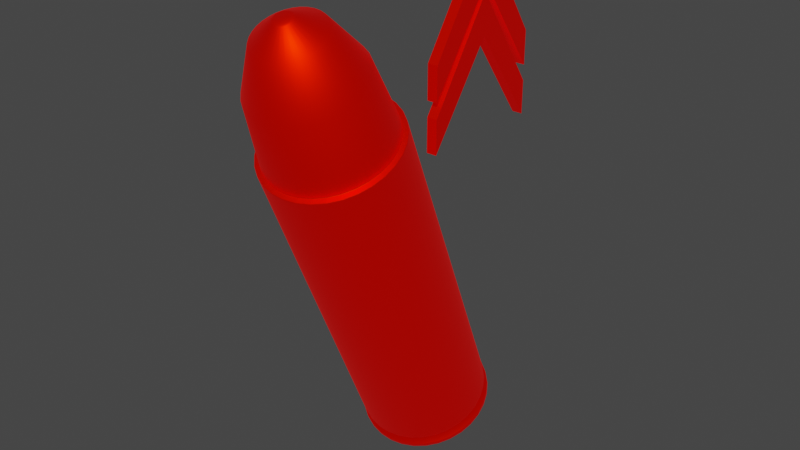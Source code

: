 # Source: BULLET_POWERUP.blend  (saved by Blender 3.1.7; exported with 4.5.12 LTS)
import bpy
from mathutils import Matrix  # noqa: F401  (used for matrix-valued properties, if any)

bpy.ops.wm.read_factory_settings(use_empty=True)
scene = bpy.context.scene
scene.name = 'Scene'

# ---- collections
col_collection = bpy.data.collections.new('Collection'); scene.collection.children.link(col_collection)

# ---- materials (node trees are filled in below, after node groups)
mat_material = bpy.data.materials.new('Material')
mat_material.use_transparent_shadow = False

# ---- material node trees
mat_material.use_nodes = True; mat_material.node_tree.nodes.clear()
_N = mat_material.node_tree.nodes; _L = mat_material.node_tree.links
n0 = _N.new('ShaderNodeBsdfPrincipled'); n0.name = 'Principled BSDF'; n0.location = (10, 300)
n0.distribution = 'GGX'
n0.subsurface_method = 'RANDOM_WALK_SKIN'
n0.inputs[0].default_value = (1.0, 0.009957, 0.0, 1.0)
n0.inputs[1].default_value = 1.0
n0.inputs[3].default_value = 1.45
n0.inputs[27].default_value = (0.2668, 0.0, 0.0, 1.0)
n0.inputs[28].default_value = 1.0
n1 = _N.new('ShaderNodeOutputMaterial'); n1.name = 'Material Output'; n1.location = (300, 300)
_L.new(n0.outputs[0], n1.inputs[0])
n1.is_active_output = True

# ---- world
world_world = bpy.data.worlds.new('World'); scene.world = world_world
world_world.use_nodes = True; world_world.node_tree.nodes.clear()
_N = world_world.node_tree.nodes; _L = world_world.node_tree.links
n0 = _N.new('ShaderNodeOutputWorld'); n0.name = 'World Output'; n0.location = (300, 300)
n1 = _N.new('ShaderNodeBackground'); n1.name = 'Background'; n1.location = (10, 300)
n1.inputs[0].default_value = (0.05088, 0.05088, 0.05088, 1.0)
_L.new(n1.outputs[0], n0.inputs[0])
n0.is_active_output = True
world_world.color = (0.05088, 0.05088, 0.05088)
world_world.use_sun_shadow = False
world_world.sun_shadow_jitter_overblur = 0.0

# ---- meshes
me_cylinder = bpy.data.meshes.new('Cylinder')
me_cylinder.from_pydata([(-0.04983, 0.4257, -0.5709), (-0.0124, 0.4246, -0.5739), (0.02388, 0.417, -0.5799), (0.05763, 0.403, -0.5886), (0.08754, 0.3833, -0.5998), (0.1125, 0.3585, -0.613), (0.1315, 0.3296, -0.6277), (0.1438, 0.2977, -0.6433), (0.1489, 0.2641, -0.6593), (0.1468, 0.23, -0.6749), (0.1373, 0.1968, -0.6897), (0.121, 0.1657, -0.703), (0.09839, 0.1379, -0.7143), (0.07039, 0.1145, -0.7233), (0.03806, 0.09644, -0.7295), (0.00265, 0.08433, -0.7327), (-0.03448, 0.07867, -0.7328), (-0.07191, 0.07968, -0.7298), (-0.1082, 0.08732, -0.7238), (-0.1419, 0.1013, -0.715), (-0.1719, 0.1211, -0.7038), (-0.1968, 0.1459, -0.6906), (-0.2158, 0.1748, -0.6759), (-0.2281, 0.2066, -0.6603), (-0.2332, 0.2402, -0.6444), (-0.2311, 0.2743, -0.6287), (-0.2216, 0.3075, -0.614), (-0.2053, 0.3386, -0.6007), (-0.1827, 0.3664, -0.5893), (-0.1547, 0.3898, -0.5804), (-0.1224, 0.4079, -0.5742), (-0.08696, 0.42, -0.571), (-0.04931, 0.4027, -0.5944), (-0.0179, 0.4018, -0.597), (0.01255, 0.3954, -0.602), (0.04088, 0.3837, -0.6094), (0.06598, 0.3671, -0.6188), (0.0869, 0.3463, -0.6298), (0.1028, 0.322, -0.6422), (0.1132, 0.2953, -0.6553), (0.1175, 0.2671, -0.6686), (0.1157, 0.2385, -0.6818), (0.1078, 0.2106, -0.6942), (0.09406, 0.1845, -0.7053), (0.07509, 0.1612, -0.7149), (0.05159, 0.1416, -0.7224), (0.02445, 0.1264, -0.7276), (-0.005268, 0.1162, -0.7303), (-0.03643, 0.1115, -0.7304), (-0.06785, 0.1123, -0.7278), (-0.0983, 0.1187, -0.7228), (-0.1266, 0.1304, -0.7154), (-0.1517, 0.147, -0.706), (-0.1726, 0.1679, -0.695), (-0.1886, 0.1921, -0.6826), (-0.1989, 0.2188, -0.6695), (-0.2033, 0.2471, -0.6562), (-0.2014, 0.2757, -0.643), (-0.1935, 0.3035, -0.6306), (-0.1798, 0.3296, -0.6195), (-0.1608, 0.353, -0.6099), (-0.1373, 0.3726, -0.6024), (-0.1102, 0.3878, -0.5972), (-0.08048, 0.3979, -0.5945), (-0.0518, 0.4415, -0.5962), (-0.01366, 0.4405, -0.5993), (0.02332, 0.4327, -0.6054), (0.05772, 0.4184, -0.6144), (0.08821, 0.3983, -0.6258), (0.1136, 0.373, -0.6392), (0.133, 0.3435, -0.6542), (0.1455, 0.3111, -0.6701), (0.1508, 0.2768, -0.6863), (0.1486, 0.2421, -0.7023), (0.1389, 0.2082, -0.7173), (0.1223, 0.1765, -0.7309), (0.09927, 0.1482, -0.7425), (0.07073, 0.1244, -0.7516), (0.03778, 0.1059, -0.7579), (0.001684, 0.0936, -0.7612), (-0.03616, 0.08783, -0.7613), (-0.07431, 0.08886, -0.7582), (-0.1113, 0.09664, -0.7521), (-0.1457, 0.1109, -0.7432), (-0.1762, 0.131, -0.7318), (-0.2016, 0.1563, -0.7183), (-0.2209, 0.1858, -0.7033), (-0.2335, 0.2182, -0.6874), (-0.2387, 0.2525, -0.6712), (-0.2365, 0.2872, -0.6552), (-0.2269, 0.3211, -0.6402), (-0.2103, 0.3528, -0.6266), (-0.1872, 0.3811, -0.615), (-0.1587, 0.4049, -0.6059), (-0.1257, 0.4234, -0.5996), (-0.08965, 0.4357, -0.5963), (-0.05263, 0.4471, -0.6083), (-0.01448, 0.4461, -0.6114), (0.0225, 0.4383, -0.6175), (0.0569, 0.424, -0.6265), (0.08739, 0.4039, -0.6379), (0.1128, 0.3786, -0.6513), (0.1321, 0.3492, -0.6663), (0.1447, 0.3167, -0.6822), (0.15, 0.2824, -0.6984), (0.1477, 0.2477, -0.7144), (0.1381, 0.2138, -0.7294), (0.1215, 0.1821, -0.743), (0.09845, 0.1538, -0.7546), (0.0699, 0.13, -0.7637), (0.03695, 0.1115, -0.77), (0.0008633, 0.09921, -0.7733), (-0.03698, 0.09344, -0.7734), (-0.07513, 0.09447, -0.7703), (-0.1121, 0.1022, -0.7642), (-0.1465, 0.1165, -0.7553), (-0.177, 0.1366, -0.7439), (-0.2024, 0.1619, -0.7304), (-0.2218, 0.1914, -0.7154), (-0.2343, 0.2238, -0.6995), (-0.2396, 0.2581, -0.6833), (-0.2374, 0.2928, -0.6673), (-0.2277, 0.3267, -0.6523), (-0.2111, 0.3584, -0.6387), (-0.1881, 0.3867, -0.6271), (-0.1595, 0.4105, -0.618), (-0.1266, 0.429, -0.6117), (-0.09047, 0.4413, -0.6084), (0.05309, -0.02298, 0.3915), (0.01567, -0.02197, 0.3945), (0.08938, -0.03061, 0.3855), (0.1231, -0.04458, 0.3767), (0.153, -0.06435, 0.3655), (0.178, -0.08916, 0.3523), (0.1969, -0.1181, 0.3376), (0.2093, -0.1499, 0.322), (0.2144, -0.1835, 0.3061), (0.2123, -0.2176, 0.2904), (0.2028, -0.2508, 0.2757), (0.1865, -0.2819, 0.2624), (0.1639, -0.3097, 0.251), (0.1359, -0.3331, 0.2421), (0.1036, -0.3512, 0.2359), (0.06815, -0.3633, 0.2327), (0.03101, -0.3689, 0.2326), (-0.006415, -0.3679, 0.2356), (-0.0427, -0.3603, 0.2416), (-0.07644, -0.3463, 0.2503), (-0.1064, -0.3266, 0.2615), (-0.1313, -0.3018, 0.2747), (-0.1503, -0.2729, 0.2894), (-0.1626, -0.241, 0.305), (-0.1678, -0.2074, 0.321), (-0.1656, -0.1733, 0.3366), (-0.1561, -0.1401, 0.3514), (-0.1398, -0.109, 0.3647), (-0.1172, -0.08121, 0.376), (-0.0892, -0.05783, 0.385), (-0.05688, -0.03974, 0.3912), (-0.02147, -0.02763, 0.3944), (0.01632, -0.0346, 0.3912), (0.04615, -0.3365, 0.6736), (0.02956, -0.1391, 0.5637), (0.04025, -0.2506, 0.6596), (0.05075, -0.3366, 0.6732), (0.05124, -0.03554, 0.3884), (0.05892, -0.2511, 0.6581), (0.06013, -0.1399, 0.5613), (0.05522, -0.3375, 0.6725), (0.08509, -0.04267, 0.3828), (0.07703, -0.2549, 0.6551), (0.08977, -0.1461, 0.5563), (0.05937, -0.3393, 0.6714), (0.1166, -0.0557, 0.3746), (0.09387, -0.2619, 0.6507), (0.1173, -0.1575, 0.5492), (0.06305, -0.3417, 0.67), (0.1445, -0.07414, 0.3641), (0.1088, -0.2717, 0.6451), (0.1418, -0.1737, 0.54), (0.06611, -0.3447, 0.6684), (0.1677, -0.09728, 0.3518), (0.1212, -0.2841, 0.6385), (0.1621, -0.194, 0.5293), (0.06845, -0.3483, 0.6666), (0.1854, -0.1242, 0.3381), (0.1307, -0.2985, 0.6312), (0.1776, -0.2176, 0.5173), (0.06996, -0.3522, 0.6647), (0.1969, -0.154, 0.3236), (0.1369, -0.3144, 0.6234), (0.1877, -0.2436, 0.5045), (0.0706, -0.3563, 0.6627), (0.2017, -0.1853, 0.3087), (0.1394, -0.3312, 0.6154), (0.1919, -0.2711, 0.4915), (0.07033, -0.3605, 0.6608), (0.1997, -0.2171, 0.2941), (0.1384, -0.3482, 0.6076), (0.1902, -0.2989, 0.4787), (0.06917, -0.3646, 0.659), (0.1909, -0.2481, 0.2803), (0.1336, -0.3648, 0.6003), (0.1824, -0.326, 0.4666), (0.06716, -0.3684, 0.6574), (0.1757, -0.2771, 0.2679), (0.1255, -0.3803, 0.5936), (0.1691, -0.3514, 0.4558), (0.06438, -0.3719, 0.656), (0.1546, -0.303, 0.2573), (0.1142, -0.3942, 0.588), (0.1506, -0.3741, 0.4465), (0.06094, -0.3747, 0.6549), (0.1285, -0.3248, 0.249), (0.1002, -0.4059, 0.5835), (0.1278, -0.3932, 0.4392), (0.05696, -0.377, 0.6541), (0.09831, -0.3417, 0.2432), (0.08411, -0.4149, 0.5804), (0.1014, -0.408, 0.4341), (0.0526, -0.3785, 0.6537), (0.06528, -0.353, 0.2402), (0.06643, -0.4209, 0.5788), (0.07243, -0.4179, 0.4315), (0.04804, -0.3791, 0.6537), (0.03064, -0.3583, 0.2401), (0.0479, -0.4238, 0.5787), (0.04209, -0.4225, 0.4314), (0.04343, -0.379, 0.6541), (-0.004273, -0.3573, 0.2429), (0.02923, -0.4232, 0.5802), (0.01152, -0.4217, 0.4339), (0.03897, -0.3781, 0.6548), (-0.03812, -0.3502, 0.2485), (0.01112, -0.4194, 0.5832), (-0.01812, -0.4155, 0.4388), (0.03482, -0.3764, 0.6559), (-0.0696, -0.3372, 0.2567), (-0.005723, -0.4125, 0.5876), (-0.04569, -0.404, 0.4459), (0.03114, -0.3739, 0.6573), (-0.0975, -0.3187, 0.2671), (-0.02065, -0.4026, 0.5932), (-0.07012, -0.3879, 0.4551), (0.02808, -0.3709, 0.6589), (-0.1208, -0.2956, 0.2795), (-0.03309, -0.3902, 0.5998), (-0.09049, -0.3676, 0.4659), (0.02574, -0.3673, 0.6607), (-0.1385, -0.2686, 0.2931), (-0.04256, -0.3758, 0.6071), (-0.106, -0.344, 0.4779), (0.02423, -0.3634, 0.6626), (-0.15, -0.2389, 0.3077), (-0.04871, -0.3599, 0.6149), (-0.1161, -0.318, 0.4906), (0.02359, -0.3593, 0.6646), (-0.1548, -0.2076, 0.3226), (-0.05129, -0.3431, 0.6229), (-0.1203, -0.2905, 0.5036), (0.02386, -0.3551, 0.6665), (-0.1527, -0.1758, 0.3372), (-0.0502, -0.3261, 0.6307), (-0.1185, -0.2627, 0.5164), (0.02502, -0.351, 0.6683), (-0.1439, -0.1448, 0.351), (-0.0455, -0.3095, 0.638), (-0.1108, -0.2356, 0.5285), (0.02703, -0.3472, 0.6699), (-0.1287, -0.1158, 0.3634), (-0.03735, -0.294, 0.6447), (-0.09745, -0.2102, 0.5394), (0.02981, -0.3438, 0.6713), (-0.1076, -0.08987, 0.374), (-0.02607, -0.2802, 0.6503), (-0.07899, -0.1875, 0.5486), (0.03325, -0.3409, 0.6724), (-0.0815, -0.06806, 0.3823), (-0.01209, -0.2685, 0.6548), (-0.05611, -0.1684, 0.5559), (0.03723, -0.3387, 0.6732), (-0.05135, -0.05118, 0.3881), (0.004043, -0.2595, 0.6579), (-0.0297, -0.1536, 0.561), (0.04158, -0.3372, 0.6736), (-0.01831, -0.03988, 0.3911), (0.02171, -0.2534, 0.6595), (-0.0007767, -0.1437, 0.5636), (-0.016, 0.2258, 0.2909), (-0.016, 0.2258, 0.395), (-0.016, 0.6369, 0.2909), (-0.016, 0.6369, 0.395), (0.016, 0.2258, 0.2909), (0.016, 0.2258, 0.395), (0.016, 0.6369, 0.2909), (0.016, 0.6369, 0.395), (-0.016, 0.4314, 0.5777), (0.016, 0.4314, 0.5777), (-0.016, 0.4314, 0.702), (0.016, 0.4314, 0.702), (0.016, 0.4314, 0.5497), (-0.016, 0.4314, 0.5497), (0.016, 0.4314, 0.4253), (-0.016, 0.4314, 0.4253), (0.016, 0.6369, 0.2426), (0.016, 0.6369, 0.1385), (0.016, 0.2258, 0.2426), (0.016, 0.2258, 0.1385), (-0.016, 0.6369, 0.2426), (-0.016, 0.6369, 0.1385), (-0.016, 0.2258, 0.2426), (-0.016, 0.2258, 0.1385), (0.01534, -0.01974, 0.3897), (0.05277, -0.02075, 0.3867), (0.08905, -0.02839, 0.3807), (0.1228, -0.04236, 0.3719), (0.1527, -0.06213, 0.3607), (0.1776, -0.08693, 0.3475), (0.1966, -0.1158, 0.3328), (0.2089, -0.1477, 0.3172), (0.2141, -0.1813, 0.3013), (0.2119, -0.2154, 0.2856), (0.2025, -0.2486, 0.2709), (0.1862, -0.2797, 0.2576), (0.1636, -0.3075, 0.2462), (0.1356, -0.3309, 0.2373), (0.1032, -0.349, 0.2311), (0.06782, -0.3611, 0.2279), (0.03069, -0.3667, 0.2278), (-0.006741, -0.3657, 0.2308), (-0.04302, -0.3581, 0.2368), (-0.07677, -0.3441, 0.2455), (-0.1067, -0.3243, 0.2567), (-0.1316, -0.2995, 0.2699), (-0.1506, -0.2706, 0.2846), (-0.1629, -0.2388, 0.3002), (-0.1681, -0.2052, 0.3162), (-0.1659, -0.1711, 0.3318), (-0.1565, -0.1379, 0.3466), (-0.1401, -0.1068, 0.3599), (-0.1175, -0.07899, 0.3712), (-0.08953, -0.0556, 0.3802), (-0.0572, -0.03751, 0.3864), (-0.02179, -0.0254, 0.3896), (-0.01201, 0.422, -0.5681), (0.02427, 0.4144, -0.5741), (0.05802, 0.4004, -0.5829), (0.08793, 0.3806, -0.5941), (0.1129, 0.3558, -0.6073), (0.1318, 0.3269, -0.622), (0.1442, 0.2951, -0.6376), (0.1493, 0.2614, -0.6535), (0.1471, 0.2274, -0.6692), (0.1377, 0.1941, -0.684), (0.1214, 0.163, -0.6973), (0.09878, 0.1353, -0.7086), (0.07078, 0.1119, -0.7176), (0.03845, 0.09379, -0.7238), (0.003038, 0.08168, -0.727), (-0.03409, 0.07602, -0.7271), (-0.07152, 0.07703, -0.7241), (-0.1078, 0.08467, -0.7181), (-0.1416, 0.09864, -0.7093), (-0.1715, 0.1184, -0.6981), (-0.1964, 0.1432, -0.6849), (-0.2154, 0.1721, -0.6702), (-0.2277, 0.204, -0.6546), (-0.2329, 0.2376, -0.6387), (-0.2307, 0.2717, -0.623), (-0.2212, 0.3049, -0.6083), (-0.2049, 0.336, -0.5949), (-0.1823, 0.3638, -0.5836), (-0.1543, 0.3871, -0.5747), (-0.122, 0.4052, -0.5685), (-0.08657, 0.4173, -0.5652), (-0.04944, 0.423, -0.5651), (0.05145, -0.03806, 0.3925), (0.01664, -0.03712, 0.3953), (0.0852, -0.04516, 0.387), (0.1166, -0.05815, 0.3788), (0.1444, -0.07654, 0.3684), (0.1676, -0.09961, 0.3561), (0.1852, -0.1265, 0.3425), (0.1967, -0.1561, 0.3279), (0.2015, -0.1874, 0.3131), (0.1995, -0.2191, 0.2986), (0.1907, -0.25, 0.2848), (0.1755, -0.2789, 0.2724), (0.1545, -0.3047, 0.2619), (0.1285, -0.3265, 0.2536), (0.09839, -0.3433, 0.2478), (0.06545, -0.3546, 0.2448), (0.03092, -0.3598, 0.2447), (-0.003892, -0.3589, 0.2475), (-0.03764, -0.3518, 0.2531), (-0.06902, -0.3388, 0.2613), (-0.09684, -0.3204, 0.2717), (-0.12, -0.2973, 0.2839), (-0.1377, -0.2705, 0.2976), (-0.1491, -0.2408, 0.3121), (-0.1539, -0.2096, 0.3269), (-0.1519, -0.1779, 0.3415), (-0.1431, -0.147, 0.3552), (-0.128, -0.1181, 0.3676), (-0.1069, -0.09222, 0.3782), (-0.08089, -0.07047, 0.3865), (-0.05082, -0.05365, 0.3922), (-0.01789, -0.04238, 0.3952), (0.05127, -0.3312, 0.6723), (0.04578, -0.331, 0.6727), (0.0566, -0.3323, 0.6714), (0.06155, -0.3343, 0.6701), (0.06595, -0.3372, 0.6685), (0.06961, -0.3409, 0.6665), (0.07239, -0.3451, 0.6644), (0.0742, -0.3498, 0.6621), (0.07496, -0.3547, 0.6597), (0.07464, -0.3598, 0.6574), (0.07326, -0.3646, 0.6553), (0.07086, -0.3692, 0.6533), (0.06754, -0.3733, 0.6517), (0.06343, -0.3767, 0.6503), (0.05868, -0.3794, 0.6494), (0.05348, -0.3811, 0.649), (0.04803, -0.382, 0.6489), (0.04253, -0.3818, 0.6494), (0.03721, -0.3807, 0.6503), (0.03225, -0.3787, 0.6516), (0.02786, -0.3758, 0.6532), (0.0242, -0.3721, 0.6551), (0.02141, -0.3679, 0.6573), (0.0196, -0.3632, 0.6596), (0.01884, -0.3583, 0.6619), (0.01916, -0.3532, 0.6642), (0.02055, -0.3484, 0.6664), (0.02295, -0.3438, 0.6683), (0.02626, -0.3397, 0.67), (0.03038, -0.3363, 0.6713), (0.03512, -0.3336, 0.6722), (0.04032, -0.3319, 0.6727)], [], [(312, 129, 128, 313), (313, 128, 130, 314), (314, 130, 131, 315), (315, 131, 132, 316), (316, 132, 133, 317), (317, 133, 134, 318), (318, 134, 135, 319), (319, 135, 136, 320), (320, 136, 137, 321), (321, 137, 138, 322), (322, 138, 139, 323), (323, 139, 140, 324), (324, 140, 141, 325), (325, 141, 142, 326), (326, 142, 143, 327), (327, 143, 144, 328), (328, 144, 145, 329), (329, 145, 146, 330), (330, 146, 147, 331), (331, 147, 148, 332), (332, 148, 149, 333), (333, 149, 150, 334), (334, 150, 151, 335), (335, 151, 152, 336), (336, 152, 153, 337), (337, 153, 154, 338), (338, 154, 155, 339), (339, 155, 156, 340), (340, 156, 157, 341), (341, 157, 158, 342), (285, 160, 129, 159), (342, 158, 159, 343), (343, 159, 129, 312), (2, 3, 35, 34), (50, 51, 83, 82), (11, 12, 44, 43), (20, 21, 53, 52), (29, 30, 62, 61), (7, 8, 40, 39), (16, 17, 49, 48), (25, 26, 58, 57), (3, 4, 36, 35), (12, 13, 45, 44), (21, 22, 54, 53), (30, 31, 63, 62), (8, 9, 41, 40), (17, 18, 50, 49), (26, 27, 59, 58), (4, 5, 37, 36), (13, 14, 46, 45), (0, 1, 33, 32), (22, 23, 55, 54), (31, 0, 32, 63), (9, 10, 42, 41), (18, 19, 51, 50), (27, 28, 60, 59), (5, 6, 38, 37), (14, 15, 47, 46), (23, 24, 56, 55), (1, 2, 34, 33), (10, 11, 43, 42), (19, 20, 52, 51), (28, 29, 61, 60), (6, 7, 39, 38), (15, 16, 48, 47), (24, 25, 57, 56), (85, 86, 118, 117), (37, 38, 70, 69), (51, 52, 84, 83), (38, 39, 71, 70), (52, 53, 85, 84), (39, 40, 72, 71), (53, 54, 86, 85), (40, 41, 73, 72), (54, 55, 87, 86), (41, 42, 74, 73), (55, 56, 88, 87), (42, 43, 75, 74), (56, 57, 89, 88), (43, 44, 76, 75), (57, 58, 90, 89), (44, 45, 77, 76), (58, 59, 91, 90), (45, 46, 78, 77), (32, 33, 65, 64), (59, 60, 92, 91), (46, 47, 79, 78), (33, 34, 66, 65), (60, 61, 93, 92), (47, 48, 80, 79), (34, 35, 67, 66), (61, 62, 94, 93), (48, 49, 81, 80), (35, 36, 68, 67), (62, 63, 95, 94), (49, 50, 82, 81), (36, 37, 69, 68), (63, 32, 64, 95), (96, 97, 98, 99, 100, 101, 102, 103, 104, 105, 106, 107, 108, 109, 110, 111, 112, 113, 114, 115, 116, 117, 118, 119, 120, 121, 122, 123, 124, 125, 126, 127), (72, 73, 105, 104), (86, 87, 119, 118), (73, 74, 106, 105), (87, 88, 120, 119), (74, 75, 107, 106), (88, 89, 121, 120), (75, 76, 108, 107), (89, 90, 122, 121), (76, 77, 109, 108), (90, 91, 123, 122), (77, 78, 110, 109), (64, 65, 97, 96), (91, 92, 124, 123), (78, 79, 111, 110), (65, 66, 98, 97), (92, 93, 125, 124), (79, 80, 112, 111), (66, 67, 99, 98), (93, 94, 126, 125), (80, 81, 113, 112), (67, 68, 100, 99), (94, 95, 127, 126), (81, 82, 114, 113), (68, 69, 101, 100), (95, 64, 96, 127), (82, 83, 115, 114), (69, 70, 102, 101), (83, 84, 116, 115), (70, 71, 103, 102), (84, 85, 117, 116), (71, 72, 104, 103), (164, 161, 284, 280, 276, 272, 268, 264, 260, 256, 252, 248, 244, 240, 236, 232, 228, 224, 220, 216, 212, 208, 204, 200, 196, 192, 188, 184, 180, 176, 172, 168), (169, 173, 131, 130), (173, 177, 132, 131), (177, 181, 133, 132), (181, 185, 134, 133), (185, 189, 135, 134), (189, 193, 136, 135), (193, 197, 137, 136), (197, 201, 138, 137), (201, 205, 139, 138), (205, 209, 140, 139), (209, 213, 141, 140), (213, 217, 142, 141), (217, 221, 143, 142), (221, 225, 144, 143), (225, 229, 145, 144), (229, 233, 146, 145), (233, 237, 147, 146), (237, 241, 148, 147), (241, 245, 149, 148), (245, 249, 150, 149), (249, 253, 151, 150), (253, 257, 152, 151), (257, 261, 153, 152), (261, 265, 154, 153), (265, 269, 155, 154), (269, 273, 156, 155), (273, 277, 157, 156), (277, 281, 158, 157), (281, 285, 159, 158), (165, 169, 130, 128), (376, 377, 162, 167), (167, 162, 163, 166), (408, 409, 161, 164), (378, 376, 167, 171), (171, 167, 166, 170), (410, 408, 164, 168), (379, 378, 171, 175), (175, 171, 170, 174), (411, 410, 168, 172), (380, 379, 175, 179), (179, 175, 174, 178), (412, 411, 172, 176), (381, 380, 179, 183), (183, 179, 178, 182), (413, 412, 176, 180), (382, 381, 183, 187), (187, 183, 182, 186), (414, 413, 180, 184), (383, 382, 187, 191), (191, 187, 186, 190), (415, 414, 184, 188), (384, 383, 191, 195), (195, 191, 190, 194), (416, 415, 188, 192), (385, 384, 195, 199), (199, 195, 194, 198), (417, 416, 192, 196), (386, 385, 199, 203), (203, 199, 198, 202), (418, 417, 196, 200), (387, 386, 203, 207), (207, 203, 202, 206), (419, 418, 200, 204), (388, 387, 207, 211), (211, 207, 206, 210), (420, 419, 204, 208), (389, 388, 211, 215), (215, 211, 210, 214), (421, 420, 208, 212), (390, 389, 215, 219), (219, 215, 214, 218), (422, 421, 212, 216), (391, 390, 219, 223), (223, 219, 218, 222), (423, 422, 216, 220), (392, 391, 223, 227), (227, 223, 222, 226), (424, 423, 220, 224), (393, 392, 227, 231), (231, 227, 226, 230), (425, 424, 224, 228), (394, 393, 231, 235), (235, 231, 230, 234), (426, 425, 228, 232), (395, 394, 235, 239), (239, 235, 234, 238), (427, 426, 232, 236), (396, 395, 239, 243), (243, 239, 238, 242), (428, 427, 236, 240), (397, 396, 243, 247), (247, 243, 242, 246), (429, 428, 240, 244), (398, 397, 247, 251), (251, 247, 246, 250), (430, 429, 244, 248), (399, 398, 251, 255), (255, 251, 250, 254), (431, 430, 248, 252), (400, 399, 255, 259), (259, 255, 254, 258), (432, 431, 252, 256), (401, 400, 259, 263), (263, 259, 258, 262), (433, 432, 256, 260), (402, 401, 263, 267), (267, 263, 262, 266), (434, 433, 260, 264), (403, 402, 267, 271), (271, 267, 266, 270), (435, 434, 264, 268), (404, 403, 271, 275), (275, 271, 270, 274), (436, 435, 268, 272), (405, 404, 275, 279), (279, 275, 274, 278), (437, 436, 272, 276), (406, 405, 279, 283), (283, 279, 278, 282), (438, 437, 276, 280), (407, 406, 283, 287), (287, 283, 282, 286), (439, 438, 280, 284), (377, 407, 287, 162), (162, 287, 286, 163), (409, 439, 284, 161), (160, 165, 128, 129), (288, 289, 298, 291, 290, 296), (290, 291, 295, 294), (294, 295, 299, 293, 292, 297), (292, 293, 289, 288), (296, 297, 292, 288), (299, 298, 289, 293), (290, 294, 297, 296), (295, 291, 298, 299), (309, 305, 302, 303), (307, 306, 310, 311), (311, 310, 301, 308, 309, 303), (300, 301, 310, 306), (304, 308, 301, 300), (303, 302, 307, 311), (305, 304, 300, 306, 307, 302), (309, 308, 304, 305), (374, 343, 312, 375), (373, 342, 343, 374), (372, 341, 342, 373), (371, 340, 341, 372), (370, 339, 340, 371), (369, 338, 339, 370), (368, 337, 338, 369), (367, 336, 337, 368), (366, 335, 336, 367), (365, 334, 335, 366), (364, 333, 334, 365), (363, 332, 333, 364), (362, 331, 332, 363), (361, 330, 331, 362), (360, 329, 330, 361), (359, 328, 329, 360), (358, 327, 328, 359), (357, 326, 327, 358), (356, 325, 326, 357), (355, 324, 325, 356), (354, 323, 324, 355), (353, 322, 323, 354), (352, 321, 322, 353), (351, 320, 321, 352), (350, 319, 320, 351), (349, 318, 319, 350), (348, 317, 318, 349), (347, 316, 317, 348), (346, 315, 316, 347), (345, 314, 315, 346), (344, 313, 314, 345), (375, 312, 313, 344), (0, 375, 344, 1), (1, 344, 345, 2), (2, 345, 346, 3), (3, 346, 347, 4), (4, 347, 348, 5), (5, 348, 349, 6), (6, 349, 350, 7), (7, 350, 351, 8), (8, 351, 352, 9), (9, 352, 353, 10), (10, 353, 354, 11), (11, 354, 355, 12), (12, 355, 356, 13), (13, 356, 357, 14), (14, 357, 358, 15), (15, 358, 359, 16), (16, 359, 360, 17), (17, 360, 361, 18), (18, 361, 362, 19), (19, 362, 363, 20), (20, 363, 364, 21), (21, 364, 365, 22), (22, 365, 366, 23), (23, 366, 367, 24), (24, 367, 368, 25), (25, 368, 369, 26), (26, 369, 370, 27), (27, 370, 371, 28), (28, 371, 372, 29), (29, 372, 373, 30), (30, 373, 374, 31), (31, 374, 375, 0), (160, 285, 407, 377), (285, 281, 406, 407), (281, 277, 405, 406), (277, 273, 404, 405), (273, 269, 403, 404), (269, 265, 402, 403), (265, 261, 401, 402), (261, 257, 400, 401), (257, 253, 399, 400), (253, 249, 398, 399), (249, 245, 397, 398), (245, 241, 396, 397), (241, 237, 395, 396), (237, 233, 394, 395), (233, 229, 393, 394), (229, 225, 392, 393), (225, 221, 391, 392), (221, 217, 390, 391), (217, 213, 389, 390), (213, 209, 388, 389), (209, 205, 387, 388), (205, 201, 386, 387), (201, 197, 385, 386), (197, 193, 384, 385), (193, 189, 383, 384), (189, 185, 382, 383), (185, 181, 381, 382), (181, 177, 380, 381), (177, 173, 379, 380), (173, 169, 378, 379), (169, 165, 376, 378), (165, 160, 377, 376), (163, 286, 439, 409), (286, 282, 438, 439), (282, 278, 437, 438), (278, 274, 436, 437), (274, 270, 435, 436), (270, 266, 434, 435), (266, 262, 433, 434), (262, 258, 432, 433), (258, 254, 431, 432), (254, 250, 430, 431), (250, 246, 429, 430), (246, 242, 428, 429), (242, 238, 427, 428), (238, 234, 426, 427), (234, 230, 425, 426), (230, 226, 424, 425), (226, 222, 423, 424), (222, 218, 422, 423), (218, 214, 421, 422), (214, 210, 420, 421), (210, 206, 419, 420), (206, 202, 418, 419), (202, 198, 417, 418), (198, 194, 416, 417), (194, 190, 415, 416), (190, 186, 414, 415), (186, 182, 413, 414), (182, 178, 412, 413), (178, 174, 411, 412), (174, 170, 410, 411), (170, 166, 408, 410), (166, 163, 409, 408)])
me_cylinder.polygons.foreach_set('use_smooth', [1, 1, 1, 1, 1, 1, 1, 1, 1, 1, 1, 1, 1, 1, 1, 1, 1, 1, 1, 1, 1, 1, 1, 1, 1, 1, 1, 1, 1, 1, 0, 1, 1, 1, 1, 1, 1, 1, 1, 1, 1, 1, 1, 1, 1, 1, 1, 1, 1, 1, 1, 1, 1, 1, 1, 1, 1, 1, 1, 1, 1, 1, 1, 1, 1, 1, 1, 1, 1, 1, 1, 1, 1, 1, 1, 1, 1, 1, 1, 1, 1, 1, 1, 1, 1, 1, 1, 1, 1, 1, 1, 1, 1, 1, 1, 1, 1, 1, 1, 1, 1, 1, 1, 1, 1, 1, 1, 1, 1, 1, 1, 1, 1, 1, 1, 1, 1, 1, 1, 1, 1, 1, 1, 1, 1, 1, 1, 1, 1, 1, 1, 0, 0, 0, 0, 0, 0, 0, 0, 0, 0, 0, 0, 0, 0, 0, 0, 0, 0, 0, 0, 0, 0, 0, 0, 0, 0, 0, 0, 0, 0, 1, 1, 1, 1, 1, 1, 1, 1, 1, 1, 1, 1, 1, 1, 1, 1, 1, 1, 1, 1, 1, 1, 1, 1, 1, 1, 1, 1, 1, 1, 1, 1, 1, 1, 1, 1, 1, 1, 1, 1, 1, 1, 1, 1, 1, 1, 1, 1, 1, 1, 1, 1, 1, 1, 1, 1, 1, 1, 1, 1, 1, 1, 1, 1, 1, 1, 1, 1, 1, 1, 1, 1, 1, 1, 1, 1, 1, 1, 1, 1, 1, 1, 1, 1, 1, 1, 1, 1, 1, 1, 1, 1, 1, 1, 1, 1, 0, 0, 0, 0, 0, 0, 0, 0, 0, 0, 0, 0, 0, 0, 0, 0, 0, 1, 1, 1, 1, 1, 1, 1, 1, 1, 1, 1, 1, 1, 1, 1, 1, 1, 1, 1, 1, 1, 1, 1, 1, 1, 1, 1, 1, 1, 1, 1, 1, 1, 1, 1, 1, 1, 1, 1, 1, 1, 1, 1, 1, 1, 1, 1, 1, 1, 1, 1, 1, 1, 1, 1, 1, 1, 1, 1, 1, 1, 1, 1, 1, 1, 1, 1, 1, 1, 1, 1, 1, 1, 1, 1, 1, 1, 1, 1, 1, 1, 1, 1, 1, 1, 1, 1, 1, 1, 1, 1, 1, 1, 1, 1, 1, 1, 1, 1, 1, 1, 1, 1, 1, 1, 1, 1, 1, 1, 1, 1, 1, 1, 1, 1, 1, 1, 1, 1, 1, 1, 1, 1, 1, 1, 1, 1, 1])
_uv = me_cylinder.uv_layers.new(name='UVMap')
_uv.uv.foreach_set('vector', [1.0, 0.9975, 1.0, 1.0, 0.9688, 1.0, 0.9688, 0.9975, 0.9688, 0.9975, 0.9688, 1.0, 0.9375, 1.0, 0.9375, 0.9975, 0.9375, 0.9975, 0.9375, 1.0, 0.9062, 1.0, 0.9063, 0.9975, 0.9063, 0.9975, 0.9062, 1.0, 0.875, 1.0, 0.875, 0.9975, 0.875, 0.9975, 0.875, 1.0, 0.8438, 1.0, 0.8438, 0.9975, 0.8438, 0.9975, 0.8438, 1.0, 0.8125, 1.0, 0.8125, 0.9975, 0.8125, 0.9975, 0.8125, 1.0, 0.7812, 1.0, 0.7812, 0.9975, 0.7812, 0.9975, 0.7812, 1.0, 0.75, 1.0, 0.75, 0.9975, 0.75, 0.9975, 0.75, 1.0, 0.7188, 1.0, 0.7188, 0.9975, 0.7188, 0.9975, 0.7188, 1.0, 0.6875, 1.0, 0.6875, 0.9975, 0.6875, 0.9975, 0.6875, 1.0, 0.6562, 1.0, 0.6562, 0.9975, 0.6562, 0.9975, 0.6562, 1.0, 0.625, 1.0, 0.625, 0.9975, 0.625, 0.9975, 0.625, 1.0, 0.5938, 1.0, 0.5938, 0.9975, 0.5938, 0.9975, 0.5938, 1.0, 0.5625, 1.0, 0.5625, 0.9975, 0.5625, 0.9975, 0.5625, 1.0, 0.5312, 1.0, 0.5312, 0.9975, 0.5312, 0.9975, 0.5312, 1.0, 0.5, 1.0, 0.5, 0.9975, 0.5, 0.9975, 0.5, 1.0, 0.4688, 1.0, 0.4688, 0.9975, 0.4688, 0.9975, 0.4688, 1.0, 0.4375, 1.0, 0.4375, 0.9975, 0.4375, 0.9975, 0.4375, 1.0, 0.4062, 1.0, 0.4062, 0.9975, 0.4062, 0.9975, 0.4062, 1.0, 0.375, 1.0, 0.375, 0.9975, 0.375, 0.9975, 0.375, 1.0, 0.3438, 1.0, 0.3438, 0.9975, 0.3438, 0.9975, 0.3438, 1.0, 0.3125, 1.0, 0.3125, 0.9975, 0.3125, 0.9975, 0.3125, 1.0, 0.2812, 1.0, 0.2812, 0.9975, 0.2812, 0.9975, 0.2812, 1.0, 0.25, 1.0, 0.25, 0.9975, 0.25, 0.9975, 0.25, 1.0, 0.2188, 1.0, 0.2188, 0.9975, 0.2188, 0.9975, 0.2188, 1.0, 0.1875, 1.0, 0.1875, 0.9975, 0.1875, 0.9975, 0.1875, 1.0, 0.1562, 1.0, 0.1562, 0.9975, 0.1562, 0.9975, 0.1562, 1.0, 0.125, 1.0, 0.125, 0.9975, 0.125, 0.9975, 0.125, 1.0, 0.09375, 1.0, 0.09375, 0.9975, 0.09375, 0.9975, 0.09375, 1.0, 0.0625, 1.0, 0.0625, 0.9975, 0.2035, 0.4838, 0.25, 0.4884, 0.25, 0.49, 0.2032, 0.4854, 0.0625, 0.9975, 0.0625, 1.0, 0.03125, 1.0, 0.03125, 0.9975, 0.03125, 0.9975, 0.03125, 1.0, 0.0, 1.0, 0.0, 0.9975, 0.9375, 0.5, 0.9062, 0.5, 0.9062, 0.5, 0.9375, 0.5, 0.4375, 0.5, 0.4062, 0.5, 0.4062, 0.5, 0.4375, 0.5, 0.6562, 0.5, 0.625, 0.5, 0.625, 0.5, 0.6562, 0.5, 0.375, 0.5, 0.3438, 0.5, 0.3438, 0.5, 0.375, 0.5, 0.09375, 0.5, 0.0625, 0.5, 0.0625, 0.5, 0.09375, 0.5, 0.7812, 0.5, 0.75, 0.5, 0.75, 0.5, 0.7812, 0.5, 0.5, 0.5, 0.4688, 0.5, 0.4688, 0.5, 0.5, 0.5, 0.2188, 0.5, 0.1875, 0.5, 0.1875, 0.5, 0.2188, 0.5, 0.9062, 0.5, 0.875, 0.5, 0.875, 0.5, 0.9062, 0.5, 0.625, 0.5, 0.5938, 0.5, 0.5938, 0.5, 0.625, 0.5, 0.3438, 0.5, 0.3125, 0.5, 0.3125, 0.5, 0.3438, 0.5, 0.0625, 0.5, 0.03125, 0.5, 0.03125, 0.5, 0.0625, 0.5, 0.75, 0.5, 0.7188, 0.5, 0.7188, 0.5, 0.75, 0.5, 0.4688, 0.5, 0.4375, 0.5, 0.4375, 0.5, 0.4688, 0.5, 0.1875, 0.5, 0.1562, 0.5, 0.1562, 0.5, 0.1875, 0.5, 0.875, 0.5, 0.8438, 0.5, 0.8438, 0.5, 0.875, 0.5, 0.5938, 0.5, 0.5625, 0.5, 0.5625, 0.5, 0.5938, 0.5, 1.0, 0.5, 0.9688, 0.5, 0.9688, 0.5, 1.0, 0.5, 0.3125, 0.5, 0.2812, 0.5, 0.2812, 0.5, 0.3125, 0.5, 0.03125, 0.5, 0.0, 0.5, 0.0, 0.5, 0.03125, 0.5, 0.7188, 0.5, 0.6875, 0.5, 0.6875, 0.5, 0.7188, 0.5, 0.4375, 0.5, 0.4062, 0.5, 0.4062, 0.5, 0.4375, 0.5, 0.1562, 0.5, 0.125, 0.5, 0.125, 0.5, 0.1562, 0.5, 0.8438, 0.5, 0.8125, 0.5, 0.8125, 0.5, 0.8438, 0.5, 0.5625, 0.5, 0.5312, 0.5, 0.5312, 0.5, 0.5625, 0.5, 0.2812, 0.5, 0.25, 0.5, 0.25, 0.5, 0.2812, 0.5, 0.9688, 0.5, 0.9375, 0.5, 0.9375, 0.5, 0.9688, 0.5, 0.6875, 0.5, 0.6562, 0.5, 0.6562, 0.5, 0.6875, 0.5, 0.4062, 0.5, 0.375, 0.5, 0.375, 0.5, 0.4062, 0.5, 0.125, 0.5, 0.09375, 0.5, 0.09375, 0.5, 0.125, 0.5, 0.8125, 0.5, 0.7812, 0.5, 0.7812, 0.5, 0.8125, 0.5, 0.5312, 0.5, 0.5, 0.5, 0.5, 0.5, 0.5312, 0.5, 0.25, 0.5, 0.2188, 0.5, 0.2188, 0.5, 0.25, 0.5, 0.3438, 0.5, 0.3125, 0.5, 0.3125, 0.5, 0.3438, 0.5, 0.8438, 0.5, 0.8125, 0.5, 0.8125, 0.5, 0.8438, 0.5, 0.4062, 0.5, 0.375, 0.5, 0.375, 0.5, 0.4062, 0.5, 0.8125, 0.5, 0.7812, 0.5, 0.7812, 0.5, 0.8125, 0.5, 0.375, 0.5, 0.3438, 0.5, 0.3438, 0.5, 0.375, 0.5, 0.7812, 0.5, 0.75, 0.5, 0.75, 0.5, 0.7812, 0.5, 0.3438, 0.5, 0.3125, 0.5, 0.3125, 0.5, 0.3438, 0.5, 0.75, 0.5, 0.7188, 0.5, 0.7188, 0.5, 0.75, 0.5, 0.3125, 0.5, 0.2812, 0.5, 0.2812, 0.5, 0.3125, 0.5, 0.7188, 0.5, 0.6875, 0.5, 0.6875, 0.5, 0.7188, 0.5, 0.2812, 0.5, 0.25, 0.5, 0.25, 0.5, 0.2812, 0.5, 0.6875, 0.5, 0.6562, 0.5, 0.6562, 0.5, 0.6875, 0.5, 0.25, 0.5, 0.2188, 0.5, 0.2188, 0.5, 0.25, 0.5, 0.6562, 0.5, 0.625, 0.5, 0.625, 0.5, 0.6562, 0.5, 0.2188, 0.5, 0.1875, 0.5, 0.1875, 0.5, 0.2188, 0.5, 0.625, 0.5, 0.5938, 0.5, 0.5938, 0.5, 0.625, 0.5, 0.1875, 0.5, 0.1562, 0.5, 0.1562, 0.5, 0.1875, 0.5, 0.5938, 0.5, 0.5625, 0.5, 0.5625, 0.5, 0.5938, 0.5, 1.0, 0.5, 0.9688, 0.5, 0.9688, 0.5, 1.0, 0.5, 0.1562, 0.5, 0.125, 0.5, 0.125, 0.5, 0.1562, 0.5, 0.5625, 0.5, 0.5312, 0.5, 0.5312, 0.5, 0.5625, 0.5, 0.9688, 0.5, 0.9375, 0.5, 0.9375, 0.5, 0.9688, 0.5, 0.125, 0.5, 0.09375, 0.5, 0.09375, 0.5, 0.125, 0.5, 0.5312, 0.5, 0.5, 0.5, 0.5, 0.5, 0.5312, 0.5, 0.9375, 0.5, 0.9062, 0.5, 0.9062, 0.5, 0.9375, 0.5, 0.09375, 0.5, 0.0625, 0.5, 0.0625, 0.5, 0.09375, 0.5, 0.5, 0.5, 0.4688, 0.5, 0.4688, 0.5, 0.5, 0.5, 0.9062, 0.5, 0.875, 0.5, 0.875, 0.5, 0.9062, 0.5, 0.0625, 0.5, 0.03125, 0.5, 0.03125, 0.5, 0.0625, 0.5, 0.4688, 0.5, 0.4375, 0.5, 0.4375, 0.5, 0.4688, 0.5, 0.875, 0.5, 0.8438, 0.5, 0.8438, 0.5, 0.875, 0.5, 0.03125, 0.5, 0.0, 0.5, 0.0, 0.5, 0.03125, 0.5, 0.75, 0.49, 0.7968, 0.4854, 0.8418, 0.4717, 0.8833, 0.4496, 0.9197, 0.4197, 0.9496, 0.3833, 0.9717, 0.3418, 0.9854, 0.2968, 0.99, 0.25, 0.9854, 0.2032, 0.9717, 0.1582, 0.9496, 0.1167, 0.9197, 0.08029, 0.8833, 0.05045, 0.8418, 0.02827, 0.7968, 0.01461, 0.75, 0.01, 0.7032, 0.01461, 0.6582, 0.02827, 0.6167, 0.05045, 0.5803, 0.08029, 0.5504, 0.1167, 0.5283, 0.1582, 0.5146, 0.2032, 0.51, 0.25, 0.5146, 0.2968, 0.5283, 0.3418, 0.5504, 0.3833, 0.5803, 0.4197, 0.6167, 0.4496, 0.6582, 0.4717, 0.7032, 0.4854, 0.75, 0.5, 0.7188, 0.5, 0.7188, 0.5, 0.75, 0.5, 0.3125, 0.5, 0.2812, 0.5, 0.2812, 0.5, 0.3125, 0.5, 0.7188, 0.5, 0.6875, 0.5, 0.6875, 0.5, 0.7188, 0.5, 0.2812, 0.5, 0.25, 0.5, 0.25, 0.5, 0.2812, 0.5, 0.6875, 0.5, 0.6562, 0.5, 0.6562, 0.5, 0.6875, 0.5, 0.25, 0.5, 0.2188, 0.5, 0.2188, 0.5, 0.25, 0.5, 0.6562, 0.5, 0.625, 0.5, 0.625, 0.5, 0.6562, 0.5, 0.2188, 0.5, 0.1875, 0.5, 0.1875, 0.5, 0.2188, 0.5, 0.625, 0.5, 0.5938, 0.5, 0.5938, 0.5, 0.625, 0.5, 0.1875, 0.5, 0.1562, 0.5, 0.1562, 0.5, 0.1875, 0.5, 0.5938, 0.5, 0.5625, 0.5, 0.5625, 0.5, 0.5938, 0.5, 1.0, 0.5, 0.9688, 0.5, 0.9688, 0.5, 1.0, 0.5, 0.1562, 0.5, 0.125, 0.5, 0.125, 0.5, 0.1562, 0.5, 0.5625, 0.5, 0.5312, 0.5, 0.5312, 0.5, 0.5625, 0.5, 0.9688, 0.5, 0.9375, 0.5, 0.9375, 0.5, 0.9688, 0.5, 0.125, 0.5, 0.09375, 0.5, 0.09375, 0.5, 0.125, 0.5, 0.5312, 0.5, 0.5, 0.5, 0.5, 0.5, 0.5312, 0.5, 0.9375, 0.5, 0.9062, 0.5, 0.9062, 0.5, 0.9375, 0.5, 0.09375, 0.5, 0.0625, 0.5, 0.0625, 0.5, 0.09375, 0.5, 0.5, 0.5, 0.4688, 0.5, 0.4688, 0.5, 0.5, 0.5, 0.9062, 0.5, 0.875, 0.5, 0.875, 0.5, 0.9062, 0.5, 0.0625, 0.5, 0.03125, 0.5, 0.03125, 0.5, 0.0625, 0.5, 0.4688, 0.5, 0.4375, 0.5, 0.4375, 0.5, 0.4688, 0.5, 0.875, 0.5, 0.8438, 0.5, 0.8438, 0.5, 0.875, 0.5, 0.03125, 0.5, 0.0, 0.5, 0.0, 0.5, 0.03125, 0.5, 0.4375, 0.5, 0.4062, 0.5, 0.4062, 0.5, 0.4375, 0.5, 0.8438, 0.5, 0.8125, 0.5, 0.8125, 0.5, 0.8438, 0.5, 0.4062, 0.5, 0.375, 0.5, 0.375, 0.5, 0.4062, 0.5, 0.8125, 0.5, 0.7812, 0.5, 0.7812, 0.5, 0.8125, 0.5, 0.375, 0.5, 0.3438, 0.5, 0.3438, 0.5, 0.375, 0.5, 0.7812, 0.5, 0.75, 0.5, 0.75, 0.5, 0.7812, 0.5, 0.256, 0.2802, 0.25, 0.2807, 0.244, 0.2802, 0.2382, 0.2784, 0.2329, 0.2756, 0.2283, 0.2717, 0.2244, 0.2671, 0.2216, 0.2618, 0.2198, 0.256, 0.2193, 0.25, 0.2198, 0.244, 0.2216, 0.2382, 0.2244, 0.2329, 0.2283, 0.2283, 0.2329, 0.2244, 0.2382, 0.2216, 0.244, 0.2198, 0.25, 0.2193, 0.256, 0.2198, 0.2618, 0.2216, 0.2671, 0.2244, 0.2717, 0.2283, 0.2756, 0.2329, 0.2784, 0.2382, 0.2802, 0.244, 0.2807, 0.25, 0.2802, 0.256, 0.2784, 0.2618, 0.2756, 0.2671, 0.2717, 0.2717, 0.2671, 0.2756, 0.2618, 0.2784, 0.3412, 0.4702, 0.3824, 0.4482, 0.3833, 0.4496, 0.3418, 0.4717, 0.3824, 0.4482, 0.4186, 0.4186, 0.4197, 0.4197, 0.3833, 0.4496, 0.4186, 0.4186, 0.4482, 0.3824, 0.4496, 0.3833, 0.4197, 0.4197, 0.4482, 0.3824, 0.4702, 0.3412, 0.4717, 0.3418, 0.4496, 0.3833, 0.4702, 0.3412, 0.4838, 0.2965, 0.4854, 0.2968, 0.4717, 0.3418, 0.4838, 0.2965, 0.4884, 0.25, 0.49, 0.25, 0.4854, 0.2968, 0.4884, 0.25, 0.4838, 0.2035, 0.4854, 0.2032, 0.49, 0.25, 0.4838, 0.2035, 0.4702, 0.1588, 0.4717, 0.1582, 0.4854, 0.2032, 0.4702, 0.1588, 0.4482, 0.1176, 0.4496, 0.1167, 0.4717, 0.1582, 0.4482, 0.1176, 0.4186, 0.08145, 0.4197, 0.08029, 0.4496, 0.1167, 0.4186, 0.08145, 0.3824, 0.05181, 0.3833, 0.05045, 0.4197, 0.08029, 0.3824, 0.05181, 0.3412, 0.02978, 0.3418, 0.02827, 0.3833, 0.05045, 0.3412, 0.02978, 0.2965, 0.01621, 0.2968, 0.01461, 0.3418, 0.02827, 0.2965, 0.01621, 0.25, 0.01163, 0.25, 0.01, 0.2968, 0.01461, 0.25, 0.01163, 0.2035, 0.01621, 0.2032, 0.01461, 0.25, 0.01, 0.2035, 0.01621, 0.1588, 0.02978, 0.1582, 0.02827, 0.2032, 0.01461, 0.1588, 0.02978, 0.1176, 0.05181, 0.1167, 0.05045, 0.1582, 0.02827, 0.1176, 0.05181, 0.08145, 0.08145, 0.08029, 0.08029, 0.1167, 0.05045, 0.08145, 0.08145, 0.05181, 0.1176, 0.05045, 0.1167, 0.08029, 0.08029, 0.05181, 0.1176, 0.02978, 0.1588, 0.02827, 0.1582, 0.05045, 0.1167, 0.02978, 0.1588, 0.01621, 0.2035, 0.01461, 0.2032, 0.02827, 0.1582, 0.01621, 0.2035, 0.01163, 0.25, 0.01, 0.25, 0.01461, 0.2032, 0.01163, 0.25, 0.01621, 0.2965, 0.01461, 0.2968, 0.01, 0.25, 0.01621, 0.2965, 0.02978, 0.3412, 0.02827, 0.3418, 0.01461, 0.2968, 0.02978, 0.3412, 0.05181, 0.3824, 0.05045, 0.3833, 0.02827, 0.3418, 0.05181, 0.3824, 0.08145, 0.4186, 0.08029, 0.4197, 0.05045, 0.3833, 0.08145, 0.4186, 0.1176, 0.4482, 0.1167, 0.4496, 0.08029, 0.4197, 0.1176, 0.4482, 0.1588, 0.4702, 0.1582, 0.4717, 0.1167, 0.4496, 0.1588, 0.4702, 0.2035, 0.4838, 0.2032, 0.4854, 0.1582, 0.4717, 0.2965, 0.4838, 0.3412, 0.4702, 0.3418, 0.4717, 0.2968, 0.4854, 0.2964, 0.4834, 0.25, 0.488, 0.25, 0.4721, 0.2933, 0.4679, 0.2933, 0.4679, 0.25, 0.4721, 0.25, 0.3748, 0.2743, 0.3724, 0.2572, 0.286, 0.25, 0.2867, 0.25, 0.2807, 0.256, 0.2802, 0.3411, 0.4699, 0.2964, 0.4834, 0.2933, 0.4679, 0.335, 0.4552, 0.335, 0.4552, 0.2933, 0.4679, 0.2743, 0.3724, 0.2977, 0.3653, 0.264, 0.2839, 0.2572, 0.286, 0.256, 0.2802, 0.2618, 0.2784, 0.3822, 0.4479, 0.3411, 0.4699, 0.335, 0.4552, 0.3734, 0.4347, 0.3734, 0.4347, 0.335, 0.4552, 0.2977, 0.3653, 0.3193, 0.3537, 0.2704, 0.2805, 0.264, 0.2839, 0.2618, 0.2784, 0.2671, 0.2756, 0.4183, 0.4183, 0.3822, 0.4479, 0.3734, 0.4347, 0.4071, 0.4071, 0.4071, 0.4071, 0.3734, 0.4347, 0.3193, 0.3537, 0.3382, 0.3382, 0.276, 0.276, 0.2704, 0.2805, 0.2671, 0.2756, 0.2717, 0.2717, 0.4479, 0.3822, 0.4183, 0.4183, 0.4071, 0.4071, 0.4347, 0.3734, 0.4347, 0.3734, 0.4071, 0.4071, 0.3382, 0.3382, 0.3537, 0.3193, 0.2805, 0.2704, 0.276, 0.276, 0.2717, 0.2717, 0.2756, 0.2671, 0.4699, 0.3411, 0.4479, 0.3822, 0.4347, 0.3734, 0.4552, 0.335, 0.4552, 0.335, 0.4347, 0.3734, 0.3537, 0.3193, 0.3653, 0.2977, 0.2839, 0.264, 0.2805, 0.2704, 0.2756, 0.2671, 0.2784, 0.2618, 0.4834, 0.2964, 0.4699, 0.3411, 0.4552, 0.335, 0.4679, 0.2933, 0.4679, 0.2933, 0.4552, 0.335, 0.3653, 0.2977, 0.3724, 0.2743, 0.286, 0.2572, 0.2839, 0.264, 0.2784, 0.2618, 0.2802, 0.256, 0.488, 0.25, 0.4834, 0.2964, 0.4679, 0.2933, 0.4721, 0.25, 0.4721, 0.25, 0.4679, 0.2933, 0.3724, 0.2743, 0.3748, 0.25, 0.2867, 0.25, 0.286, 0.2572, 0.2802, 0.256, 0.2807, 0.25, 0.4834, 0.2036, 0.488, 0.25, 0.4721, 0.25, 0.4679, 0.2067, 0.4679, 0.2067, 0.4721, 0.25, 0.3748, 0.25, 0.3724, 0.2257, 0.286, 0.2428, 0.2867, 0.25, 0.2807, 0.25, 0.2802, 0.244, 0.4699, 0.1589, 0.4834, 0.2036, 0.4679, 0.2067, 0.4552, 0.165, 0.4552, 0.165, 0.4679, 0.2067, 0.3724, 0.2257, 0.3653, 0.2023, 0.2839, 0.236, 0.286, 0.2428, 0.2802, 0.244, 0.2784, 0.2382, 0.4479, 0.1178, 0.4699, 0.1589, 0.4552, 0.165, 0.4347, 0.1266, 0.4347, 0.1266, 0.4552, 0.165, 0.3653, 0.2023, 0.3537, 0.1807, 0.2805, 0.2296, 0.2839, 0.236, 0.2784, 0.2382, 0.2756, 0.2329, 0.4183, 0.08173, 0.4479, 0.1178, 0.4347, 0.1266, 0.4071, 0.09293, 0.4071, 0.09293, 0.4347, 0.1266, 0.3537, 0.1807, 0.3382, 0.1618, 0.276, 0.224, 0.2805, 0.2296, 0.2756, 0.2329, 0.2717, 0.2283, 0.3822, 0.05213, 0.4183, 0.08173, 0.4071, 0.09293, 0.3734, 0.06531, 0.3734, 0.06531, 0.4071, 0.09293, 0.3382, 0.1618, 0.3193, 0.1463, 0.2704, 0.2195, 0.276, 0.224, 0.2717, 0.2283, 0.2671, 0.2244, 0.3411, 0.03014, 0.3822, 0.05213, 0.3734, 0.06531, 0.335, 0.04478, 0.335, 0.04478, 0.3734, 0.06531, 0.3193, 0.1463, 0.2977, 0.1347, 0.264, 0.2161, 0.2704, 0.2195, 0.2671, 0.2244, 0.2618, 0.2216, 0.2964, 0.0166, 0.3411, 0.03014, 0.335, 0.04478, 0.2933, 0.03214, 0.2933, 0.03214, 0.335, 0.04478, 0.2977, 0.1347, 0.2743, 0.1276, 0.2572, 0.214, 0.264, 0.2161, 0.2618, 0.2216, 0.256, 0.2198, 0.25, 0.01203, 0.2964, 0.0166, 0.2933, 0.03214, 0.25, 0.02787, 0.25, 0.02787, 0.2933, 0.03214, 0.2743, 0.1276, 0.25, 0.1252, 0.25, 0.2133, 0.2572, 0.214, 0.256, 0.2198, 0.25, 0.2193, 0.2036, 0.0166, 0.25, 0.01203, 0.25, 0.02787, 0.2067, 0.03214, 0.2067, 0.03214, 0.25, 0.02787, 0.25, 0.1252, 0.2257, 0.1276, 0.2428, 0.214, 0.25, 0.2133, 0.25, 0.2193, 0.244, 0.2198, 0.1589, 0.03014, 0.2036, 0.0166, 0.2067, 0.03214, 0.165, 0.04478, 0.165, 0.04478, 0.2067, 0.03214, 0.2257, 0.1276, 0.2023, 0.1347, 0.236, 0.2161, 0.2428, 0.214, 0.244, 0.2198, 0.2382, 0.2216, 0.1178, 0.05213, 0.1589, 0.03014, 0.165, 0.04478, 0.1266, 0.06531, 0.1266, 0.06531, 0.165, 0.04478, 0.2023, 0.1347, 0.1807, 0.1463, 0.2296, 0.2195, 0.236, 0.2161, 0.2382, 0.2216, 0.2329, 0.2244, 0.08173, 0.08173, 0.1178, 0.05213, 0.1266, 0.06531, 0.09293, 0.09293, 0.09293, 0.09293, 0.1266, 0.06531, 0.1807, 0.1463, 0.1618, 0.1618, 0.224, 0.224, 0.2296, 0.2195, 0.2329, 0.2244, 0.2283, 0.2283, 0.05213, 0.1178, 0.08173, 0.08173, 0.09293, 0.09293, 0.06531, 0.1266, 0.06531, 0.1266, 0.09293, 0.09293, 0.1618, 0.1618, 0.1463, 0.1807, 0.2195, 0.2296, 0.224, 0.224, 0.2283, 0.2283, 0.2244, 0.2329, 0.03014, 0.1589, 0.05213, 0.1178, 0.06531, 0.1266, 0.04478, 0.165, 0.04478, 0.165, 0.06531, 0.1266, 0.1463, 0.1807, 0.1347, 0.2023, 0.2161, 0.236, 0.2195, 0.2296, 0.2244, 0.2329, 0.2216, 0.2382, 0.0166, 0.2036, 0.03014, 0.1589, 0.04478, 0.165, 0.03214, 0.2067, 0.03214, 0.2067, 0.04478, 0.165, 0.1347, 0.2023, 0.1276, 0.2257, 0.214, 0.2428, 0.2161, 0.236, 0.2216, 0.2382, 0.2198, 0.244, 0.01203, 0.25, 0.0166, 0.2036, 0.03214, 0.2067, 0.02787, 0.25, 0.02787, 0.25, 0.03214, 0.2067, 0.1276, 0.2257, 0.1252, 0.25, 0.2133, 0.25, 0.214, 0.2428, 0.2198, 0.244, 0.2193, 0.25, 0.0166, 0.2964, 0.01203, 0.25, 0.02787, 0.25, 0.03214, 0.2933, 0.03214, 0.2933, 0.02787, 0.25, 0.1252, 0.25, 0.1276, 0.2743, 0.214, 0.2572, 0.2133, 0.25, 0.2193, 0.25, 0.2198, 0.256, 0.03014, 0.3411, 0.0166, 0.2964, 0.03214, 0.2933, 0.04478, 0.335, 0.04478, 0.335, 0.03214, 0.2933, 0.1276, 0.2743, 0.1347, 0.2977, 0.2161, 0.264, 0.214, 0.2572, 0.2198, 0.256, 0.2216, 0.2618, 0.05213, 0.3822, 0.03014, 0.3411, 0.04478, 0.335, 0.06531, 0.3734, 0.06531, 0.3734, 0.04478, 0.335, 0.1347, 0.2977, 0.1463, 0.3193, 0.2195, 0.2704, 0.2161, 0.264, 0.2216, 0.2618, 0.2244, 0.2671, 0.08173, 0.4183, 0.05213, 0.3822, 0.06531, 0.3734, 0.09293, 0.4071, 0.09293, 0.4071, 0.06531, 0.3734, 0.1463, 0.3193, 0.1618, 0.3382, 0.224, 0.276, 0.2195, 0.2704, 0.2244, 0.2671, 0.2283, 0.2717, 0.1178, 0.4479, 0.08173, 0.4183, 0.09293, 0.4071, 0.1266, 0.4347, 0.1266, 0.4347, 0.09293, 0.4071, 0.1618, 0.3382, 0.1807, 0.3537, 0.2296, 0.2805, 0.224, 0.276, 0.2283, 0.2717, 0.2329, 0.2756, 0.1589, 0.4699, 0.1178, 0.4479, 0.1266, 0.4347, 0.165, 0.4552, 0.165, 0.4552, 0.1266, 0.4347, 0.1807, 0.3537, 0.2023, 0.3653, 0.236, 0.2839, 0.2296, 0.2805, 0.2329, 0.2756, 0.2382, 0.2784, 0.2036, 0.4834, 0.1589, 0.4699, 0.165, 0.4552, 0.2067, 0.4679, 0.2067, 0.4679, 0.165, 0.4552, 0.2023, 0.3653, 0.2257, 0.3724, 0.2428, 0.286, 0.236, 0.2839, 0.2382, 0.2784, 0.244, 0.2802, 0.25, 0.488, 0.2036, 0.4834, 0.2067, 0.4679, 0.25, 0.4721, 0.25, 0.4721, 0.2067, 0.4679, 0.2257, 0.3724, 0.25, 0.3748, 0.25, 0.2867, 0.2428, 0.286, 0.244, 0.2802, 0.25, 0.2807, 0.25, 0.4884, 0.2965, 0.4838, 0.2968, 0.4854, 0.25, 0.49, 0.375, 0.0, 0.625, 0.0, 0.625, 0.125, 0.625, 0.25, 0.375, 0.25, 0.375, 0.125, 0.375, 0.25, 0.625, 0.25, 0.625, 0.5, 0.375, 0.5, 0.375, 0.5, 0.625, 0.5, 0.625, 0.625, 0.625, 0.75, 0.375, 0.75, 0.375, 0.625, 0.375, 0.75, 0.625, 0.75, 0.625, 1.0, 0.375, 1.0, 0.125, 0.625, 0.375, 0.625, 0.375, 0.75, 0.125, 0.75, 0.625, 0.625, 0.875, 0.625, 0.875, 0.75, 0.625, 0.75, 0.125, 0.5, 0.375, 0.5, 0.375, 0.625, 0.125, 0.625, 0.625, 0.5, 0.875, 0.5, 0.875, 0.625, 0.625, 0.625, 0.125, 0.5, 0.375, 0.5, 0.375, 0.625, 0.125, 0.625, 0.375, 0.75, 0.625, 0.75, 0.625, 1.0, 0.375, 1.0, 0.375, 0.0, 0.625, 0.0, 0.625, 0.125, 0.625, 0.25, 0.375, 0.25, 0.375, 0.125, 0.625, 0.625, 0.875, 0.625, 0.875, 0.75, 0.625, 0.75, 0.625, 0.5, 0.875, 0.5, 0.875, 0.625, 0.625, 0.625, 0.125, 0.625, 0.375, 0.625, 0.375, 0.75, 0.125, 0.75, 0.375, 0.5, 0.625, 0.5, 0.625, 0.625, 0.625, 0.75, 0.375, 0.75, 0.375, 0.625, 0.375, 0.25, 0.625, 0.25, 0.625, 0.5, 0.375, 0.5, 0.03125, 0.503, 0.03125, 0.9975, 0.0, 0.9975, 0.0, 0.503, 0.0625, 0.503, 0.0625, 0.9975, 0.03125, 0.9975, 0.03125, 0.503, 0.09375, 0.503, 0.09375, 0.9975, 0.0625, 0.9975, 0.0625, 0.503, 0.125, 0.503, 0.125, 0.9975, 0.09375, 0.9975, 0.09375, 0.503, 0.1562, 0.503, 0.1562, 0.9975, 0.125, 0.9975, 0.125, 0.503, 0.1875, 0.503, 0.1875, 0.9975, 0.1562, 0.9975, 0.1562, 0.503, 0.2188, 0.503, 0.2188, 0.9975, 0.1875, 0.9975, 0.1875, 0.503, 0.25, 0.503, 0.25, 0.9975, 0.2188, 0.9975, 0.2188, 0.503, 0.2812, 0.503, 0.2812, 0.9975, 0.25, 0.9975, 0.25, 0.503, 0.3125, 0.503, 0.3125, 0.9975, 0.2812, 0.9975, 0.2812, 0.503, 0.3438, 0.503, 0.3438, 0.9975, 0.3125, 0.9975, 0.3125, 0.503, 0.375, 0.503, 0.375, 0.9975, 0.3438, 0.9975, 0.3438, 0.503, 0.4062, 0.503, 0.4062, 0.9975, 0.375, 0.9975, 0.375, 0.503, 0.4375, 0.503, 0.4375, 0.9975, 0.4062, 0.9975, 0.4062, 0.503, 0.4688, 0.503, 0.4688, 0.9975, 0.4375, 0.9975, 0.4375, 0.503, 0.5, 0.503, 0.5, 0.9975, 0.4688, 0.9975, 0.4688, 0.503, 0.5312, 0.503, 0.5312, 0.9975, 0.5, 0.9975, 0.5, 0.503, 0.5625, 0.503, 0.5625, 0.9975, 0.5312, 0.9975, 0.5312, 0.503, 0.5938, 0.503, 0.5938, 0.9975, 0.5625, 0.9975, 0.5625, 0.503, 0.625, 0.503, 0.625, 0.9975, 0.5938, 0.9975, 0.5938, 0.503, 0.6562, 0.503, 0.6562, 0.9975, 0.625, 0.9975, 0.625, 0.503, 0.6875, 0.503, 0.6875, 0.9975, 0.6562, 0.9975, 0.6562, 0.503, 0.7188, 0.503, 0.7188, 0.9975, 0.6875, 0.9975, 0.6875, 0.503, 0.75, 0.503, 0.75, 0.9975, 0.7188, 0.9975, 0.7188, 0.503, 0.7812, 0.503, 0.7812, 0.9975, 0.75, 0.9975, 0.75, 0.503, 0.8125, 0.503, 0.8125, 0.9975, 0.7812, 0.9975, 0.7812, 0.503, 0.8438, 0.503, 0.8438, 0.9975, 0.8125, 0.9975, 0.8125, 0.503, 0.875, 0.503, 0.875, 0.9975, 0.8438, 0.9975, 0.8438, 0.503, 0.9063, 0.503, 0.9063, 0.9975, 0.875, 0.9975, 0.875, 0.503, 0.9375, 0.503, 0.9375, 0.9975, 0.9063, 0.9975, 0.9063, 0.503, 0.9688, 0.503, 0.9688, 0.9975, 0.9375, 0.9975, 0.9375, 0.503, 1.0, 0.503, 1.0, 0.9975, 0.9688, 0.9975, 0.9688, 0.503, 1.0, 0.5, 1.0, 0.503, 0.9688, 0.503, 0.9688, 0.5, 0.9688, 0.5, 0.9688, 0.503, 0.9375, 0.503, 0.9375, 0.5, 0.9375, 0.5, 0.9375, 0.503, 0.9063, 0.503, 0.9062, 0.5, 0.9062, 0.5, 0.9063, 0.503, 0.875, 0.503, 0.875, 0.5, 0.875, 0.5, 0.875, 0.503, 0.8438, 0.503, 0.8438, 0.5, 0.8438, 0.5, 0.8438, 0.503, 0.8125, 0.503, 0.8125, 0.5, 0.8125, 0.5, 0.8125, 0.503, 0.7812, 0.503, 0.7812, 0.5, 0.7812, 0.5, 0.7812, 0.503, 0.75, 0.503, 0.75, 0.5, 0.75, 0.5, 0.75, 0.503, 0.7188, 0.503, 0.7188, 0.5, 0.7188, 0.5, 0.7188, 0.503, 0.6875, 0.503, 0.6875, 0.5, 0.6875, 0.5, 0.6875, 0.503, 0.6562, 0.503, 0.6562, 0.5, 0.6562, 0.5, 0.6562, 0.503, 0.625, 0.503, 0.625, 0.5, 0.625, 0.5, 0.625, 0.503, 0.5938, 0.503, 0.5938, 0.5, 0.5938, 0.5, 0.5938, 0.503, 0.5625, 0.503, 0.5625, 0.5, 0.5625, 0.5, 0.5625, 0.503, 0.5312, 0.503, 0.5312, 0.5, 0.5312, 0.5, 0.5312, 0.503, 0.5, 0.503, 0.5, 0.5, 0.5, 0.5, 0.5, 0.503, 0.4688, 0.503, 0.4688, 0.5, 0.4688, 0.5, 0.4688, 0.503, 0.4375, 0.503, 0.4375, 0.5, 0.4375, 0.5, 0.4375, 0.503, 0.4062, 0.503, 0.4062, 0.5, 0.4062, 0.5, 0.4062, 0.503, 0.375, 0.503, 0.375, 0.5, 0.375, 0.5, 0.375, 0.503, 0.3438, 0.503, 0.3438, 0.5, 0.3438, 0.5, 0.3438, 0.503, 0.3125, 0.503, 0.3125, 0.5, 0.3125, 0.5, 0.3125, 0.503, 0.2812, 0.503, 0.2812, 0.5, 0.2812, 0.5, 0.2812, 0.503, 0.25, 0.503, 0.25, 0.5, 0.25, 0.5, 0.25, 0.503, 0.2188, 0.503, 0.2188, 0.5, 0.2188, 0.5, 0.2188, 0.503, 0.1875, 0.503, 0.1875, 0.5, 0.1875, 0.5, 0.1875, 0.503, 0.1562, 0.503, 0.1562, 0.5, 0.1562, 0.5, 0.1562, 0.503, 0.125, 0.503, 0.125, 0.5, 0.125, 0.5, 0.125, 0.503, 0.09375, 0.503, 0.09375, 0.5, 0.09375, 0.5, 0.09375, 0.503, 0.0625, 0.503, 0.0625, 0.5, 0.0625, 0.5, 0.0625, 0.503, 0.03125, 0.503, 0.03125, 0.5, 0.03125, 0.5, 0.03125, 0.503, 0.0, 0.503, 0.0, 0.5, 0.25, 0.4884, 0.2035, 0.4838, 0.2036, 0.4834, 0.25, 0.488, 0.2035, 0.4838, 0.1588, 0.4702, 0.1589, 0.4699, 0.2036, 0.4834, 0.1588, 0.4702, 0.1176, 0.4482, 0.1178, 0.4479, 0.1589, 0.4699, 0.1176, 0.4482, 0.08145, 0.4186, 0.08173, 0.4183, 0.1178, 0.4479, 0.08145, 0.4186, 0.05181, 0.3824, 0.05213, 0.3822, 0.08173, 0.4183, 0.05181, 0.3824, 0.02978, 0.3412, 0.03014, 0.3411, 0.05213, 0.3822, 0.02978, 0.3412, 0.01621, 0.2965, 0.0166, 0.2964, 0.03014, 0.3411, 0.01621, 0.2965, 0.01163, 0.25, 0.01203, 0.25, 0.0166, 0.2964, 0.01163, 0.25, 0.01621, 0.2035, 0.0166, 0.2036, 0.01203, 0.25, 0.01621, 0.2035, 0.02978, 0.1588, 0.03014, 0.1589, 0.0166, 0.2036, 0.02978, 0.1588, 0.05181, 0.1176, 0.05213, 0.1178, 0.03014, 0.1589, 0.05181, 0.1176, 0.08145, 0.08145, 0.08173, 0.08173, 0.05213, 0.1178, 0.08145, 0.08145, 0.1176, 0.05181, 0.1178, 0.05213, 0.08173, 0.08173, 0.1176, 0.05181, 0.1588, 0.02978, 0.1589, 0.03014, 0.1178, 0.05213, 0.1588, 0.02978, 0.2035, 0.01621, 0.2036, 0.0166, 0.1589, 0.03014, 0.2035, 0.01621, 0.25, 0.01163, 0.25, 0.01203, 0.2036, 0.0166, 0.25, 0.01163, 0.2965, 0.01621, 0.2964, 0.0166, 0.25, 0.01203, 0.2965, 0.01621, 0.3412, 0.02978, 0.3411, 0.03014, 0.2964, 0.0166, 0.3412, 0.02978, 0.3824, 0.05181, 0.3822, 0.05213, 0.3411, 0.03014, 0.3824, 0.05181, 0.4186, 0.08145, 0.4183, 0.08173, 0.3822, 0.05213, 0.4186, 0.08145, 0.4482, 0.1176, 0.4479, 0.1178, 0.4183, 0.08173, 0.4482, 0.1176, 0.4702, 0.1588, 0.4699, 0.1589, 0.4479, 0.1178, 0.4702, 0.1588, 0.4838, 0.2035, 0.4834, 0.2036, 0.4699, 0.1589, 0.4838, 0.2035, 0.4884, 0.25, 0.488, 0.25, 0.4834, 0.2036, 0.4884, 0.25, 0.4838, 0.2965, 0.4834, 0.2964, 0.488, 0.25, 0.4838, 0.2965, 0.4702, 0.3412, 0.4699, 0.3411, 0.4834, 0.2964, 0.4702, 0.3412, 0.4482, 0.3824, 0.4479, 0.3822, 0.4699, 0.3411, 0.4482, 0.3824, 0.4186, 0.4186, 0.4183, 0.4183, 0.4479, 0.3822, 0.4186, 0.4186, 0.3824, 0.4482, 0.3822, 0.4479, 0.4183, 0.4183, 0.3824, 0.4482, 0.3412, 0.4702, 0.3411, 0.4699, 0.3822, 0.4479, 0.3412, 0.4702, 0.2965, 0.4838, 0.2964, 0.4834, 0.3411, 0.4699, 0.2965, 0.4838, 0.25, 0.4884, 0.25, 0.488, 0.2964, 0.4834, 0.25, 0.3748, 0.2257, 0.3724, 0.2428, 0.286, 0.25, 0.2867, 0.2257, 0.3724, 0.2023, 0.3653, 0.236, 0.2839, 0.2428, 0.286, 0.2023, 0.3653, 0.1807, 0.3537, 0.2296, 0.2805, 0.236, 0.2839, 0.1807, 0.3537, 0.1618, 0.3382, 0.224, 0.276, 0.2296, 0.2805, 0.1618, 0.3382, 0.1463, 0.3193, 0.2195, 0.2704, 0.224, 0.276, 0.1463, 0.3193, 0.1347, 0.2977, 0.2161, 0.264, 0.2195, 0.2704, 0.1347, 0.2977, 0.1276, 0.2743, 0.214, 0.2572, 0.2161, 0.264, 0.1276, 0.2743, 0.1252, 0.25, 0.2133, 0.25, 0.214, 0.2572, 0.1252, 0.25, 0.1276, 0.2257, 0.214, 0.2428, 0.2133, 0.25, 0.1276, 0.2257, 0.1347, 0.2023, 0.2161, 0.236, 0.214, 0.2428, 0.1347, 0.2023, 0.1463, 0.1807, 0.2195, 0.2296, 0.2161, 0.236, 0.1463, 0.1807, 0.1618, 0.1618, 0.224, 0.224, 0.2195, 0.2296, 0.1618, 0.1618, 0.1807, 0.1463, 0.2296, 0.2195, 0.224, 0.224, 0.1807, 0.1463, 0.2023, 0.1347, 0.236, 0.2161, 0.2296, 0.2195, 0.2023, 0.1347, 0.2257, 0.1276, 0.2428, 0.214, 0.236, 0.2161, 0.2257, 0.1276, 0.25, 0.1252, 0.25, 0.2133, 0.2428, 0.214, 0.25, 0.1252, 0.2743, 0.1276, 0.2572, 0.214, 0.25, 0.2133, 0.2743, 0.1276, 0.2977, 0.1347, 0.264, 0.2161, 0.2572, 0.214, 0.2977, 0.1347, 0.3193, 0.1463, 0.2704, 0.2195, 0.264, 0.2161, 0.3193, 0.1463, 0.3382, 0.1618, 0.276, 0.224, 0.2704, 0.2195, 0.3382, 0.1618, 0.3537, 0.1807, 0.2805, 0.2296, 0.276, 0.224, 0.3537, 0.1807, 0.3653, 0.2023, 0.2839, 0.236, 0.2805, 0.2296, 0.3653, 0.2023, 0.3724, 0.2257, 0.286, 0.2428, 0.2839, 0.236, 0.3724, 0.2257, 0.3748, 0.25, 0.2867, 0.25, 0.286, 0.2428, 0.3748, 0.25, 0.3724, 0.2743, 0.286, 0.2572, 0.2867, 0.25, 0.3724, 0.2743, 0.3653, 0.2977, 0.2839, 0.264, 0.286, 0.2572, 0.3653, 0.2977, 0.3537, 0.3193, 0.2805, 0.2704, 0.2839, 0.264, 0.3537, 0.3193, 0.3382, 0.3382, 0.276, 0.276, 0.2805, 0.2704, 0.3382, 0.3382, 0.3193, 0.3537, 0.2704, 0.2805, 0.276, 0.276, 0.3193, 0.3537, 0.2977, 0.3653, 0.264, 0.2839, 0.2704, 0.2805, 0.2977, 0.3653, 0.2743, 0.3724, 0.2572, 0.286, 0.264, 0.2839, 0.2743, 0.3724, 0.25, 0.3748, 0.25, 0.2867, 0.2572, 0.286])
me_cylinder.materials.append(mat_material)
me_cylinder.use_remesh_fix_poles = True
me_cylinder.use_remesh_preserve_attributes = False
me_cylinder.use_mirror_vertex_groups = False
me_cylinder.update()

# ---- objects
ob_cylinder = bpy.data.objects.new('Cylinder', me_cylinder)

# ---- transforms, parenting, visibility, modifiers, constraints
ob_cylinder.location = (0.0, 0.0, 0.0)
ob_cylinder.lineart.crease_threshold = 0.0

# ---- collection membership
col_collection.objects.link(ob_cylinder)

# ---- scene / render settings (as saved in the file)
scene.frame_start = 1; scene.frame_end = 250; scene.frame_set(1)
scene.render.engine = 'BLENDER_EEVEE_NEXT'
scene.cycles.use_denoising = False
scene.cycles.samples = 128
scene.cycles.sampling_pattern = 'TABULATED_SOBOL'
scene.cycles.use_adaptive_sampling = False
scene.cycles.use_light_tree = False
scene.view_settings.view_transform = 'Filmic'
bpy.context.view_layer.update()

# ---- added for rendering (the .blend has no active camera and no usable light): camera, sun
cam_auto = bpy.data.cameras.new('AutoCamera')
cam_auto.lens = 50.0
cam_auto.sensor_width = 36.0
cam_auto.clip_end = 1000.0
ob_auto_camera = bpy.data.objects.new('AutoCamera', cam_auto)
scene.collection.objects.link(ob_auto_camera)
ob_auto_camera.location = (1.72035, -1.97292, 1.35067)
ob_auto_camera.rotation_euler = (1.09748, -7.21219e-08, 0.694738)
scene.camera = ob_auto_camera
light_auto_sun = bpy.data.lights.new('AutoSun', 'SUN')
light_auto_sun.energy = 3.0
light_auto_sun.angle = 0.0523599
ob_auto_sun = bpy.data.objects.new('AutoSun', light_auto_sun)
scene.collection.objects.link(ob_auto_sun)
ob_auto_sun.rotation_euler = (0.872665, 0.174533, 0.523599)
bpy.context.view_layer.update()
